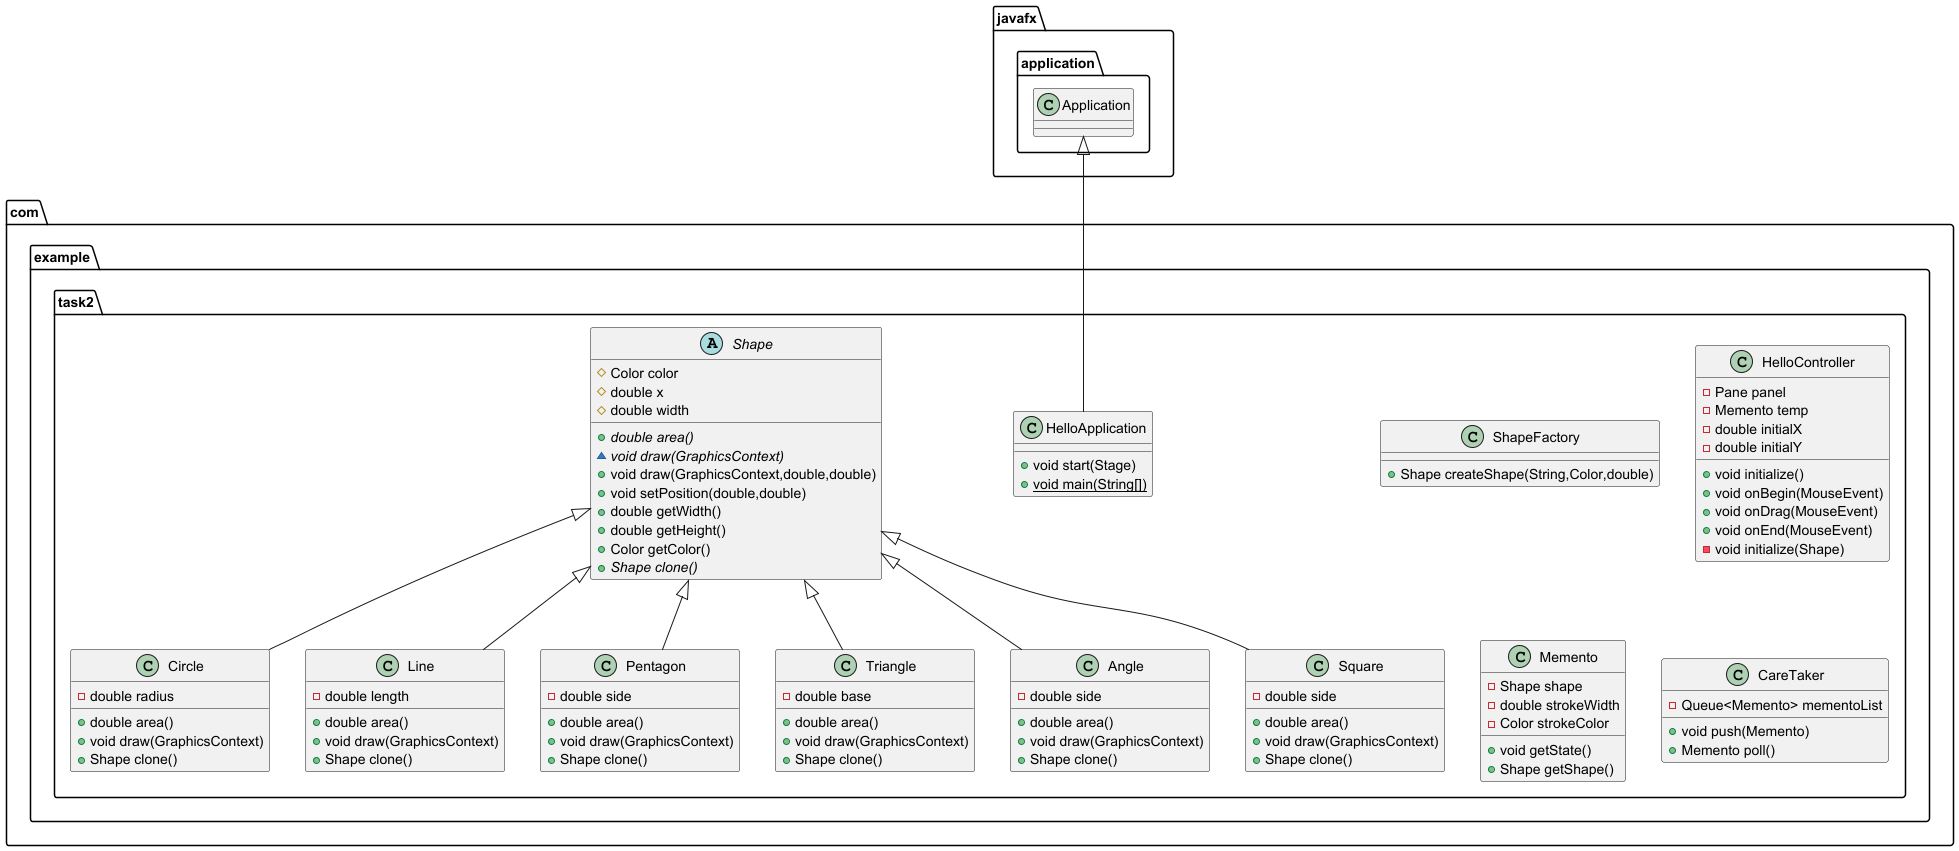

The diagram above was rendered by PlantUML. Its source (embedded in the PNG):
@startuml
class com.example.task2.ShapeFactory {
+ Shape createShape(String,Color,double)
}

class com.example.task2.Circle {
- double radius
+ double area()
+ void draw(GraphicsContext)
+ Shape clone()
}


class com.example.task2.HelloController {
- Pane panel
- Memento temp
- double initialX
- double initialY
+ void initialize()
+ void onBegin(MouseEvent)
+ void onDrag(MouseEvent)
+ void onEnd(MouseEvent)
- void initialize(Shape)
}


class com.example.task2.HelloApplication {
+ void start(Stage)
+ {static} void main(String[])
}

abstract class com.example.task2.Shape {
# Color color
# double x
# double width
+ {abstract}double area()
~ {abstract}void draw(GraphicsContext)
+ void draw(GraphicsContext,double,double)
+ void setPosition(double,double)
+ double getWidth()
+ double getHeight()
+ Color getColor()
+ {abstract}Shape clone()
}


class com.example.task2.Line {
- double length
+ double area()
+ void draw(GraphicsContext)
+ Shape clone()
}


class com.example.task2.Pentagon {
- double side
+ double area()
+ void draw(GraphicsContext)
+ Shape clone()
}


class com.example.task2.Memento {
- Shape shape
- double strokeWidth
- Color strokeColor
+ void getState()
+ Shape getShape()
}


class com.example.task2.CareTaker {
- Queue<Memento> mementoList
+ void push(Memento)
+ Memento poll()
}


class com.example.task2.Triangle {
- double base
+ double area()
+ void draw(GraphicsContext)
+ Shape clone()
}


class com.example.task2.Angle {
- double side
+ double area()
+ void draw(GraphicsContext)
+ Shape clone()
}


class com.example.task2.Square {
- double side
+ double area()
+ void draw(GraphicsContext)
+ Shape clone()
}




com.example.task2.Shape <|-- com.example.task2.Circle
javafx.application.Application <|-- com.example.task2.HelloApplication
com.example.task2.Shape <|-- com.example.task2.Line
com.example.task2.Shape <|-- com.example.task2.Pentagon
com.example.task2.Shape <|-- com.example.task2.Triangle
com.example.task2.Shape <|-- com.example.task2.Angle
com.example.task2.Shape <|-- com.example.task2.Square
@enduml